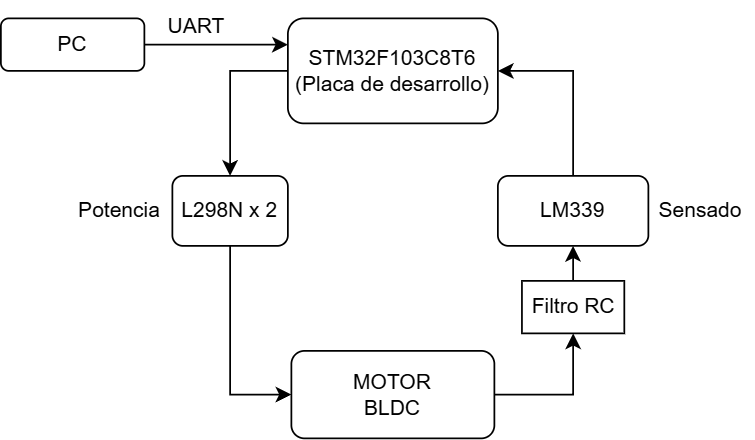

The diagram above was exported from draw.io. Its source (the exported page's mxGraphModel, read from the mxfile embedded in the PNG):
<mxGraphModel dx="1426" dy="747" grid="1" gridSize="10" guides="1" tooltips="1" connect="1" arrows="1" fold="1" page="1" pageScale="1" pageWidth="827" pageHeight="1169" math="0" shadow="0">
  <root>
    <mxCell id="0" />
    <mxCell id="1" parent="0" />
    <mxCell id="jt3gYYMZSo4WJevYTPSu-16" style="edgeStyle=orthogonalEdgeStyle;rounded=0;orthogonalLoop=1;jettySize=auto;html=1;entryX=0.5;entryY=0;entryDx=0;entryDy=0;" edge="1" parent="1" source="jt3gYYMZSo4WJevYTPSu-11" target="jt3gYYMZSo4WJevYTPSu-12">
      <mxGeometry relative="1" as="geometry">
        <Array as="points">
          <mxPoint x="321" y="120" />
        </Array>
      </mxGeometry>
    </mxCell>
    <mxCell id="jt3gYYMZSo4WJevYTPSu-11" value="STM32F103C8T6&lt;div&gt;(Placa de desarrollo)&lt;/div&gt;" style="rounded=1;whiteSpace=wrap;html=1;" vertex="1" parent="1">
      <mxGeometry x="354" y="90" width="120" height="60" as="geometry" />
    </mxCell>
    <mxCell id="jt3gYYMZSo4WJevYTPSu-17" style="edgeStyle=orthogonalEdgeStyle;rounded=0;orthogonalLoop=1;jettySize=auto;html=1;entryX=0;entryY=0.5;entryDx=0;entryDy=0;exitX=0.5;exitY=1;exitDx=0;exitDy=0;" edge="1" parent="1" source="jt3gYYMZSo4WJevYTPSu-12" target="jt3gYYMZSo4WJevYTPSu-14">
      <mxGeometry relative="1" as="geometry" />
    </mxCell>
    <mxCell id="jt3gYYMZSo4WJevYTPSu-12" value="L298N x 2" style="rounded=1;whiteSpace=wrap;html=1;" vertex="1" parent="1">
      <mxGeometry x="288" y="180" width="66" height="40" as="geometry" />
    </mxCell>
    <mxCell id="jt3gYYMZSo4WJevYTPSu-20" style="edgeStyle=orthogonalEdgeStyle;rounded=0;orthogonalLoop=1;jettySize=auto;html=1;entryX=1;entryY=0.5;entryDx=0;entryDy=0;" edge="1" parent="1" source="jt3gYYMZSo4WJevYTPSu-13" target="jt3gYYMZSo4WJevYTPSu-11">
      <mxGeometry relative="1" as="geometry" />
    </mxCell>
    <mxCell id="jt3gYYMZSo4WJevYTPSu-13" value="LM339" style="rounded=1;whiteSpace=wrap;html=1;" vertex="1" parent="1">
      <mxGeometry x="474" y="180" width="86" height="40" as="geometry" />
    </mxCell>
    <mxCell id="jt3gYYMZSo4WJevYTPSu-18" style="edgeStyle=orthogonalEdgeStyle;rounded=0;orthogonalLoop=1;jettySize=auto;html=1;entryX=0.5;entryY=1;entryDx=0;entryDy=0;" edge="1" parent="1" source="jt3gYYMZSo4WJevYTPSu-14" target="jt3gYYMZSo4WJevYTPSu-15">
      <mxGeometry relative="1" as="geometry" />
    </mxCell>
    <mxCell id="jt3gYYMZSo4WJevYTPSu-14" value="MOTOR&lt;br&gt;BLDC" style="rounded=1;whiteSpace=wrap;html=1;" vertex="1" parent="1">
      <mxGeometry x="356" y="280" width="116" height="50" as="geometry" />
    </mxCell>
    <mxCell id="jt3gYYMZSo4WJevYTPSu-19" style="edgeStyle=orthogonalEdgeStyle;rounded=0;orthogonalLoop=1;jettySize=auto;html=1;exitX=0.5;exitY=0;exitDx=0;exitDy=0;entryX=0.5;entryY=1;entryDx=0;entryDy=0;" edge="1" parent="1" source="jt3gYYMZSo4WJevYTPSu-15" target="jt3gYYMZSo4WJevYTPSu-13">
      <mxGeometry relative="1" as="geometry" />
    </mxCell>
    <mxCell id="jt3gYYMZSo4WJevYTPSu-15" value="Filtro RC" style="rounded=0;whiteSpace=wrap;html=1;" vertex="1" parent="1">
      <mxGeometry x="487.75" y="240" width="58.5" height="30" as="geometry" />
    </mxCell>
    <mxCell id="jt3gYYMZSo4WJevYTPSu-21" value="Potencia" style="text;html=1;align=center;verticalAlign=middle;whiteSpace=wrap;rounded=0;" vertex="1" parent="1">
      <mxGeometry x="228" y="185" width="60" height="30" as="geometry" />
    </mxCell>
    <mxCell id="jt3gYYMZSo4WJevYTPSu-22" value="Sensado" style="text;html=1;align=center;verticalAlign=middle;whiteSpace=wrap;rounded=0;" vertex="1" parent="1">
      <mxGeometry x="560" y="185" width="60" height="30" as="geometry" />
    </mxCell>
    <mxCell id="jt3gYYMZSo4WJevYTPSu-25" style="edgeStyle=orthogonalEdgeStyle;rounded=0;orthogonalLoop=1;jettySize=auto;html=1;entryX=0;entryY=0.25;entryDx=0;entryDy=0;" edge="1" parent="1" source="jt3gYYMZSo4WJevYTPSu-24" target="jt3gYYMZSo4WJevYTPSu-11">
      <mxGeometry relative="1" as="geometry" />
    </mxCell>
    <mxCell id="jt3gYYMZSo4WJevYTPSu-24" value="PC" style="rounded=1;whiteSpace=wrap;html=1;" vertex="1" parent="1">
      <mxGeometry x="190" y="90" width="82" height="30" as="geometry" />
    </mxCell>
    <mxCell id="jt3gYYMZSo4WJevYTPSu-26" value="&lt;div&gt;UART&lt;/div&gt;" style="text;html=1;align=center;verticalAlign=middle;whiteSpace=wrap;rounded=0;" vertex="1" parent="1">
      <mxGeometry x="272" y="80" width="60" height="30" as="geometry" />
    </mxCell>
  </root>
</mxGraphModel>